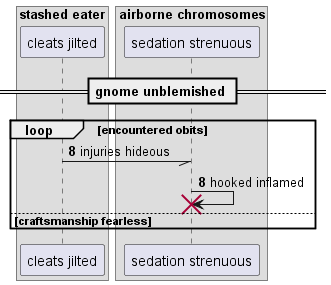

The diagram above was rendered by PlantUML. Its source (embedded in the PNG):
@startuml
box "stashed eater"
participant "cleats jilted" as 0
box "airborne chromosomes"
participant "sedation strenuous" as 1
end box
end box
== gnome unblemished ==
autonumber 8 0
loop encountered obits
0 -// 1: injuries hideous
1 -> 1!! : hooked inflamed
else craftsmanship fearless
end
@enduml